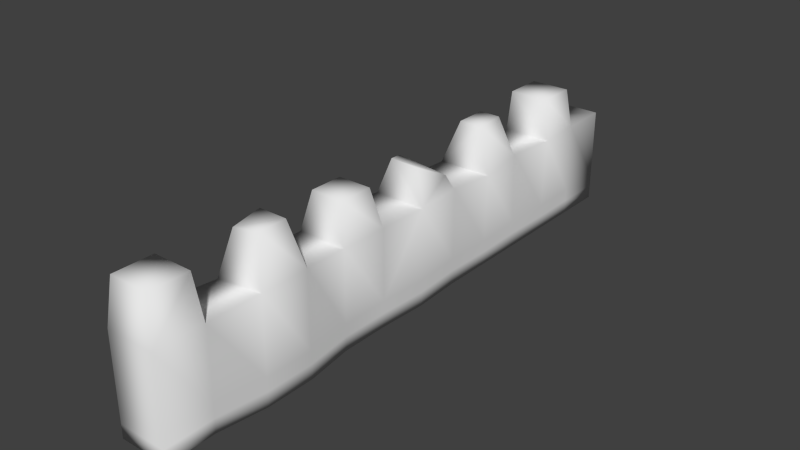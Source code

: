 # Source: crenellation0.blend  (saved by Blender 2.69.0; exported with 4.5.12 LTS)
import bpy
from mathutils import Matrix  # noqa: F401  (used for matrix-valued properties, if any)

bpy.ops.wm.read_factory_settings(use_empty=True)
scene = bpy.context.scene
scene.name = 'Scene'

# ---- collections
col_collection_1 = bpy.data.collections.new('Collection 1'); scene.collection.children.link(col_collection_1)

# ---- world
world_world = bpy.data.worlds.new('World'); scene.world = world_world
world_world.color = (0.05088, 0.05088, 0.05088)
world_world.use_sun_shadow = False
world_world.sun_shadow_jitter_overblur = 0.0
world_world.cycles.sampling_method = 'MANUAL'
world_world.cycles.sample_map_resolution = 256

# ---- meshes
me_cube_001 = bpy.data.meshes.new('Cube.001')
me_cube_001.from_pydata([(-0.5, -1.0, -1.0), (-0.5, 0.0, -1.0), (0.5519, 0.0, -1.0), (0.5, -1.0, -1.0), (-0.5, -1.0, 1.147), (-0.5, 0.0, 1.0), (0.5519, 0.0, 0.985), (0.5, -1.0, 0.985), (-0.5, 1.0, -1.0), (0.5, 1.0, -1.0), (-0.5, 1.0, 1.0), (0.5, 1.0, 1.0), (-0.5646, 2.0, -1.0), (0.5, 2.0, -1.0), (-0.5646, 2.0, 0.9227), (0.5, 2.068, 0.8916), (-0.4147, 3.0, -1.0), (0.5, 3.0, -1.0), (-0.4633, 3.0, 0.8951), (0.4421, 3.0, 1.0), (-0.5, -2.0, -1.0), (0.5, -2.0, -1.0), (-0.5, -2.0, 1.0), (0.5, -2.0, 1.0), (-0.359, -3.0, -1.0), (0.641, -3.0, -1.0), (-0.359, -3.0, 1.11), (0.641, -3.0, 1.11), (-0.359, -4.0, -1.0), (0.641, -4.0, -1.0), (-0.359, -4.0, 1.0), (0.641, -4.0, 1.11), (-0.3406, -1.159, 1.766), (-0.3138, 0.186, 1.666), (0.3138, 0.1461, 1.666), (0.3406, -1.159, 1.766), (-0.4351, 0.5446, 1.579), (0.3585, 0.9109, 1.279), (-0.2433, 2.146, 1.802), (0.2433, 2.146, 1.802), (-0.2433, 2.8, 1.802), (0.1855, 2.8, 1.802), (-0.3406, -1.841, 1.766), (0.3406, -1.841, 1.766), (-0.1493, -3.21, 2.01), (0.4314, -3.21, 2.01), (-0.1493, -3.79, 1.9), (0.4314, -3.79, 2.01), (-0.5, -5.0, -1.0), (0.5, -5.0, -1.0), (-0.5, -5.0, 1.0), (0.5, -5.0, 1.0), (-0.4, -5.1, 1.9), (0.4, -5.1, 1.9), (-0.5, -6.0, -1.0), (0.5, -6.0, -1.0), (-0.5, -6.0, 1.0), (0.5, -6.0, 1.0), (-0.4, -5.9, 1.9), (0.4, -5.9, 1.9), (-0.5, 4.0, -1.0), (0.5, 4.0, -1.0), (-0.4284, 4.0, 1.0), (0.5716, 4.0, 1.0), (-0.4, 4.1, 1.809), (0.4, 4.1, 1.809), (-0.5, 5.0, -1.0), (0.5, 5.0, -1.0), (-0.5, 5.0, 1.0), (0.5, 5.0, 1.0), (-0.4, 4.9, 1.809), (0.4, 4.9, 1.809), (-0.5, 6.0, -1.0), (0.5, 6.0, -1.0), (-0.5, 6.0, 1.0), (0.5, 6.0, 1.0), (-0.5, -1.0, -0.6961), (-0.5, 0.0, -0.717), (0.5519, 0.0, -0.7191), (0.5, -1.0, -0.7191), (-0.5, 1.0, -0.717), (0.5, 1.0, -0.717), (-0.5646, 2.0, -0.7279), (0.5, 2.01, -0.7323), (-0.4216, 3.0, -0.7318), (0.4918, 3.0, -0.717), (-0.5, -2.0, -0.717), (0.5, -2.0, -0.717), (-0.359, -3.0, -0.7015), (0.641, -3.0, -0.7015), (-0.359, -4.0, -0.717), (0.641, -4.0, -0.7015), (-0.5, -6.0, -0.717), (0.5, -6.0, -0.717), (0.5, -5.0, -0.717), (-0.5, -5.0, -0.717), (-0.4899, 4.0, -0.717), (0.5101, 4.0, -0.717), (-0.5, 5.0, -0.717), (0.5, 5.0, -0.717), (-0.5, 6.0, -0.717), (0.5, 6.0, -0.717), (-0.5, -1.0, -0.4221), (-0.5, -2.0, -0.4618), (-0.359, -3.0, -0.4322), (-0.359, -4.0, -0.4618), (-0.5, -6.0, -0.4618), (-0.5, -5.0, -0.4618), (-0.5, 0.0, -0.4618), (0.5519, 0.0, -0.4658), (0.5, -1.0, -0.4658), (-0.5, 1.0, -0.4618), (0.5, 1.0, -0.4618), (-0.5646, 2.0, -0.4826), (0.5, 2.018, -0.4909), (-0.4278, 3.0, -0.49), (0.4844, 3.0, -0.4618), (0.5, -2.0, -0.4618), (0.641, -3.0, -0.4322), (0.641, -4.0, -0.4322), (0.5, -6.0, -0.4618), (0.5, -5.0, -0.4618), (-0.4807, 4.0, -0.4618), (0.5193, 4.0, -0.4618), (-0.5, 5.0, -0.4618), (0.5, 5.0, -0.4618), (-0.5, 6.0, -0.4618), (0.5, 6.0, -0.4618)], [], [(76, 77, 1, 0), (2, 1, 8, 9), (78, 79, 3, 2), (0, 3, 21, 20), (0, 1, 2, 3), (9, 8, 12, 13), (78, 2, 9, 81), (108, 5, 10, 111), (13, 12, 16, 17), (81, 9, 13, 83), (111, 10, 14, 113), (83, 13, 17, 85), (113, 14, 18, 115), (20, 21, 25, 24), (110, 7, 23, 117), (76, 0, 20, 86), (24, 25, 29, 28), (117, 23, 27, 118), (86, 20, 24, 88), (118, 27, 31, 119), (88, 24, 28, 90), (28, 29, 49, 48), (119, 31, 51, 121), (90, 28, 48, 95), (93, 92, 54, 55), (95, 48, 54, 92), (121, 51, 57, 120), (48, 49, 55, 54), (17, 16, 60, 61), (85, 17, 61, 97), (115, 18, 62, 122), (67, 66, 72, 73), (61, 60, 66, 67), (97, 61, 67, 99), (122, 62, 68, 124), (10, 36, 37, 11), (6, 11, 37, 34), (33, 5, 6, 34), (10, 5, 33, 36), (37, 36, 33, 34), (39, 38, 14, 15), (41, 19, 18, 40), (38, 39, 41, 40), (19, 41, 39, 15), (18, 14, 38, 40), (71, 70, 64, 65), (65, 63, 69, 71), (69, 68, 70, 71), (68, 62, 64, 70), (63, 65, 64, 62), (35, 32, 42, 43), (32, 4, 22, 42), (7, 35, 43, 23), (32, 35, 7, 4), (42, 22, 23, 43), (31, 47, 46, 30), (45, 27, 26, 44), (46, 47, 45, 44), (27, 45, 47, 31), (26, 30, 46, 44), (59, 53, 52, 58), (56, 58, 52, 50), (56, 57, 59, 58), (57, 51, 53, 59), (4, 7, 6, 5), (11, 15, 14, 10), (27, 23, 22, 26), (51, 31, 30, 50), (18, 19, 63, 62), (100, 101, 73, 72), (99, 67, 73, 101), (68, 69, 75, 74), (124, 68, 74, 126), (50, 52, 53, 51), (102, 108, 77, 76), (109, 110, 79, 78), (109, 78, 81, 112), (1, 77, 80, 8), (112, 81, 83, 114), (8, 80, 82, 12), (114, 83, 85, 116), (12, 82, 84, 16), (3, 79, 87, 21), (102, 76, 86, 103), (21, 87, 89, 25), (103, 86, 88, 104), (25, 89, 91, 29), (104, 88, 90, 105), (29, 91, 94, 49), (105, 90, 95, 107), (120, 106, 92, 93), (107, 95, 92, 106), (49, 94, 93, 55), (116, 85, 97, 123), (16, 84, 96, 60), (123, 97, 99, 125), (60, 96, 98, 66), (126, 127, 101, 100), (125, 99, 101, 127), (66, 98, 100, 72), (77, 108, 111, 80), (80, 111, 113, 82), (82, 113, 115, 84), (79, 110, 117, 87), (87, 117, 118, 89), (89, 118, 119, 91), (91, 119, 121, 94), (94, 121, 120, 93), (84, 115, 122, 96), (96, 122, 124, 98), (98, 124, 126, 100), (4, 5, 108, 102), (6, 7, 110, 109), (6, 109, 112, 11), (11, 112, 114, 15), (15, 114, 116, 19), (4, 102, 103, 22), (22, 103, 104, 26), (26, 104, 105, 30), (30, 105, 107, 50), (57, 56, 106, 120), (50, 107, 106, 56), (19, 116, 123, 63), (63, 123, 125, 69), (74, 75, 127, 126), (69, 125, 127, 75)])
me_cube_001.polygons.foreach_set('use_smooth', [True] * 126)
_uv = me_cube_001.uv_layers.new(name='UV coord')
_uv.uv.foreach_set('vector', [0.0, 0.0, 0.0, 0.0, 0.0, 0.0, 0.0, 0.0, 0.0, 0.0, 0.0, 0.0, 0.0, 0.0, 0.0, 0.0, 0.0, 0.0, 0.0, 0.0, 0.0, 0.0, 0.0, 0.0, 0.0, 0.0, 0.0, 0.0, 0.0, 0.0, 0.0, 0.0, 0.0, 0.0, 0.0, 0.0, 0.0, 0.0, 0.0, 0.0, 0.0, 0.0, 0.0, 0.0, 0.0, 0.0, 0.0, 0.0, 0.0, 0.0, 0.0, 0.0, 0.0, 0.0, 0.0, 0.0, 0.0, 0.0, 0.0, 0.0, 0.0, 0.0, 0.0, 0.0, 0.0, 0.0, 0.0, 0.0, 0.0, 0.0, 0.0, 0.0, 0.0, 0.0, 0.0, 0.0, 0.0, 0.0, 0.0, 0.0, 0.0, 0.0, 0.0, 0.0, 0.0, 0.0, 0.0, 0.0, 0.0, 0.0, 0.0, 0.0, 0.0, 0.0, 0.0, 0.0, 0.0, 0.0, 0.0, 0.0, 0.0, 0.0, 0.0, 0.0, 0.0, 0.0, 0.0, 0.0, 0.0, 0.0, 0.0, 0.0, 0.0, 0.0, 0.0, 0.0, 0.0, 0.0, 0.0, 0.0, 0.0, 0.0, 0.0, 0.0, 0.0, 0.0, 0.0, 0.0, 0.0, 0.0, 0.0, 0.0, 0.0, 0.0, 0.0, 0.0, 0.0, 0.0, 0.0, 0.0, 0.0, 0.0, 0.0, 0.0, 0.0, 0.0, 0.0, 0.0, 0.0, 0.0, 0.0, 0.0, 0.0, 0.0, 0.0, 0.0, 0.0, 0.0, 0.0, 0.0, 0.0, 0.0, 0.0, 0.0, 0.0, 0.0, 0.0, 0.0, 0.0, 0.0, 0.0, 0.0, 0.0, 0.0, 0.0, 0.0, 0.0, 0.0, 0.0, 0.0, 0.0, 0.0, 0.0, 0.0, 0.0, 0.0, 0.0, 0.0, 0.0, 0.0, 0.0, 0.0, 0.0, 0.0, 0.0, 0.0, 0.0, 0.0, 0.0, 0.0, 0.0, 0.0, 0.0, 0.0, 0.0, 0.0, 0.0, 0.0, 0.0, 0.0, 0.0, 0.0, 0.0, 0.0, 0.0, 0.0, 0.0, 0.0, 0.0, 0.0, 0.0, 0.0, 0.0, 0.0, 0.0, 0.0, 0.0, 0.0, 0.0, 0.0, 0.0, 0.0, 0.0, 0.0, 0.0, 0.0, 0.0, 0.0, 0.0, 0.0, 0.0, 0.0, 0.0, 0.0, 0.0, 0.0, 0.0, 0.0, 0.0, 0.0, 0.0, 0.0, 0.0, 0.0, 0.0, 0.0, 0.0, 0.0, 0.0, 0.0, 0.0, 0.0, 0.0, 0.0, 0.0, 0.0, 0.0, 0.0, 0.0, 0.0, 0.0, 0.0, 0.0, 0.0, 0.0, 0.0, 0.0, 0.0, 0.0, 0.0, 0.0, 0.0, 0.0, 0.0, 0.0, 0.0, 0.0, 0.0, 0.0, 0.0, 0.0, 0.0, 0.0, 0.0, 0.0, 0.0, 0.0, 0.0, 0.0, 0.0, 0.0, 0.0, 0.0, 0.0, 0.0, 0.0, 0.0, 0.0, 0.0, 0.0, 0.0, 0.0, 0.0, 0.0, 0.0, 0.0, 0.0, 0.0, 0.0, 0.0, 0.0, 0.0, 0.0, 0.0, 0.0, 0.0, 0.0, 0.0, 0.0, 0.0, 0.0, 0.0, 0.0, 0.0, 0.0, 0.0, 0.0, 0.0, 0.0, 0.0, 0.0, 0.0, 0.0, 0.0, 0.0, 0.0, 0.0, 0.0, 0.0, 0.0, 0.0, 0.0, 0.0, 0.0, 0.0, 0.0, 0.0, 0.0, 0.0, 0.0, 0.0, 0.0, 0.0, 0.0, 0.0, 0.0, 0.0, 0.0, 0.0, 0.0, 0.0, 0.0, 0.0, 0.0, 0.0, 0.0, 0.0, 0.0, 0.0, 0.0, 0.0, 0.0, 0.0, 0.0, 0.0, 0.0, 0.0, 0.0, 0.0, 0.0, 0.0, 0.0, 0.0, 0.0, 0.0, 0.0, 0.0, 0.0, 0.0, 0.0, 0.0, 0.0, 0.0, 0.0, 0.0, 0.0, 0.0, 0.0, 0.0, 0.0, 0.0, 0.0, 0.0, 0.0, 0.0, 0.0, 0.0, 0.0, 0.0, 0.0, 0.0, 0.0, 0.0, 0.0, 0.0, 0.0, 0.0, 0.0, 0.0, 0.0, 0.0, 0.0, 0.0, 0.0, 0.0, 0.0, 0.0, 0.0, 0.0, 0.0, 0.0, 0.0, 0.0, 0.0, 0.0, 0.0, 0.0, 0.0, 0.0, 0.0, 0.0, 0.0, 0.0, 0.0, 0.0, 0.0, 0.0, 0.0, 0.0, 0.0, 0.0, 0.0, 0.0, 0.0, 0.0, 0.0, 0.0, 0.0, 0.0, 0.0, 0.0, 0.0, 0.0, 0.0, 0.0, 0.0, 0.0, 0.0, 0.0, 0.0, 0.0, 0.0, 0.0, 0.0, 0.0, 0.0, 0.0, 0.0, 0.0, 0.0, 0.0, 0.0, 0.0, 0.0, 0.0, 0.0, 0.0, 0.0, 0.0, 0.0, 0.0, 0.0, 0.0, 0.0, 0.0, 0.0, 0.0, 0.0, 0.0, 0.0, 0.0, 0.0, 0.0, 0.0, 0.0, 0.0, 0.0, 0.0, 0.0, 0.0, 0.0, 0.0, 0.0, 0.0, 0.0, 0.0, 0.0, 0.0, 0.0, 0.0, 0.0, 0.0, 0.0, 0.0, 0.0, 0.0, 0.0, 0.0, 0.0, 0.0, 0.0, 0.0, 0.0, 0.0, 0.0, 0.0, 0.0, 0.0, 0.0, 0.0, 0.0, 0.0, 0.0, 0.0, 0.0, 0.0, 0.0, 0.0, 0.0, 0.0, 0.0, 0.0, 0.0, 0.0, 0.0, 0.0, 0.0, 0.0, 0.0, 0.0, 0.0, 0.0, 0.0, 0.0, 0.0, 0.0, 0.0, 0.0, 0.0, 0.0, 0.0, 0.0, 0.0, 0.0, 0.0, 0.0, 0.0, 0.0, 0.0, 0.0, 0.0, 0.0, 0.0, 0.0, 1.0, 0.0, 1.0, 1.0, 0.0, 1.0, 0.0, 0.0, 1.0, 0.0, 1.0, 1.0, 0.0, 1.0, 0.0, 0.0, 1.0, 0.0, 1.0, 1.0, 0.0, 1.0, 0.0, 0.0, 0.0, 0.0, 0.0, 0.0, 0.0, 0.0, 0.0, 0.0, 1.0, 0.0, 1.0, 1.0, 0.0, 1.0, 0.0, 0.0, 0.0, 0.0, 0.0, 0.0, 0.0, 0.0, 0.0, 0.0, 1.0, 0.0, 1.0, 1.0, 0.0, 1.0, 0.0, 0.0, 0.0, 0.0, 0.0, 0.0, 0.0, 0.0, 0.0, 0.0, 0.0, 0.0, 0.0, 0.0, 0.0, 0.0, 0.0, 0.0, 1.0, 0.0, 1.0, 1.0, 0.0, 1.0, 0.0, 0.0, 0.0, 0.0, 0.0, 0.0, 0.0, 0.0, 0.0, 0.0, 1.0, 0.0, 1.0, 1.0, 0.0, 1.0, 0.0, 0.0, 0.0, 0.0, 0.0, 0.0, 0.0, 0.0, 0.0, 0.0, 1.0, 0.0, 1.0, 1.0, 0.0, 1.0, 0.0, 0.0, 0.0, 0.0, 0.0, 0.0, 0.0, 0.0, 0.0, 0.0, 1.0, 0.0, 1.0, 1.0, 0.0, 1.0, 0.0, 0.0, 1.0, 0.0, 1.0, 1.0, 0.0, 1.0, 0.0, 0.0, 1.0, 0.0, 1.0, 1.0, 0.0, 1.0, 0.0, 0.0, 0.0, 0.0, 0.0, 0.0, 0.0, 0.0, 0.0, 0.0, 1.0, 0.0, 1.0, 1.0, 0.0, 1.0, 0.0, 0.0, 0.0, 0.0, 0.0, 0.0, 0.0, 0.0, 0.0, 0.0, 1.0, 0.0, 1.0, 1.0, 0.0, 1.0, 0.0, 0.0, 0.0, 0.0, 0.0, 0.0, 0.0, 0.0, 0.0, 0.0, 1.0, 0.0, 1.0, 1.0, 0.0, 1.0, 0.0, 0.0, 1.0, 0.0, 1.0, 1.0, 0.0, 1.0, 0.0, 0.0, 0.0, 0.0, 0.0, 0.0, 0.0, 0.0, 0.0, 0.0, 1.0, 0.0, 1.0, 1.0, 0.0, 1.0, 0.0, 0.0, 1.0, 0.0, 1.0, 1.0, 0.0, 1.0, 0.0, 0.0, 1.0, 0.0, 1.0, 1.0, 0.0, 1.0, 0.0, 0.0, 1.0, 0.0, 1.0, 1.0, 0.0, 1.0, 0.0, 0.0, 1.0, 0.0, 1.0, 1.0, 0.0, 1.0, 0.0, 0.0, 1.0, 0.0, 1.0, 1.0, 0.0, 1.0, 0.0, 0.0, 1.0, 0.0, 1.0, 1.0, 0.0, 1.0, 0.0, 0.0, 1.0, 0.0, 1.0, 1.0, 0.0, 1.0, 0.0, 0.0, 1.0, 0.0, 1.0, 1.0, 0.0, 1.0, 0.0, 0.0, 1.0, 0.0, 1.0, 1.0, 0.0, 1.0, 0.0, 0.0, 1.0, 0.0, 1.0, 1.0, 0.0, 1.0, 0.0, 0.0, 0.0, 0.0, 0.0, 0.0, 0.0, 0.0, 0.0, 0.0, 0.0, 0.0, 0.0, 0.0, 0.0, 0.0, 0.0, 0.0, 0.0, 0.0, 0.0, 0.0, 0.0, 0.0, 0.0, 0.0, 0.0, 0.0, 0.0, 0.0, 0.0, 0.0, 0.0, 0.0, 0.0, 0.0, 0.0, 0.0, 0.0, 0.0, 0.0, 0.0, 0.0, 0.0, 0.0, 0.0, 0.0, 0.0, 0.0, 0.0, 0.0, 0.0, 0.0, 0.0, 0.0, 0.0, 0.0, 0.0, 0.0, 0.0, 0.0, 0.0, 0.0, 0.0, 0.0, 0.0, 0.0, 0.0, 0.0, 0.0, 0.0, 0.0, 0.0, 0.0, 0.0, 0.0, 0.0, 0.0, 0.0, 0.0, 0.0, 0.0, 0.0, 0.0, 0.0, 0.0, 0.0, 0.0, 0.0, 0.0, 0.0, 0.0, 0.0, 0.0, 0.0, 0.0, 0.0, 0.0, 0.0, 0.0, 0.0, 0.0, 0.0, 0.0, 0.0, 0.0, 0.0, 0.0, 0.0, 0.0, 0.0, 0.0, 0.0, 0.0, 0.0, 0.0, 0.0, 0.0, 0.0, 0.0])
me_cube_001.use_remesh_preserve_volume = False
me_cube_001.use_remesh_preserve_attributes = False
me_cube_001.use_mirror_vertex_groups = False
me_cube_001.update()

# ---- objects
ob_cube = bpy.data.objects.new('Cube', me_cube_001)

# ---- transforms, parenting, visibility, modifiers, constraints
ob_cube.location = (0.0, 0.0, 0.0)
ob_cube.lineart.crease_threshold = 0.0

# ---- collection membership
col_collection_1.objects.link(ob_cube)

# ---- scene / render settings (as saved in the file)
scene.frame_start = 1; scene.frame_end = 250; scene.frame_set(1)
scene.render.engine = 'BLENDER_EEVEE_NEXT'
scene.render.image_settings.compression = 90
scene.render.resolution_percentage = 50
scene.render.dither_intensity = 0.0
scene.cycles.use_denoising = False
scene.cycles.samples = 10
scene.cycles.sampling_pattern = 'TABULATED_SOBOL'
scene.cycles.light_sampling_threshold = 0.0
scene.cycles.use_adaptive_sampling = False
scene.cycles.use_light_tree = False
scene.cycles.blur_glossy = 0.0
scene.cycles.volume_bounces = 1
scene.cycles.pixel_filter_type = 'GAUSSIAN'
scene.cycles.sample_clamp_indirect = 0.0
scene.view_settings.view_transform = 'Standard'
bpy.context.view_layer.update()

# ---- added for rendering (the .blend has no active camera and no usable light): camera, sun
cam_auto = bpy.data.cameras.new('AutoCamera')
cam_auto.lens = 50.0
cam_auto.sensor_width = 36.0
cam_auto.clip_end = 1000.0
ob_auto_camera = bpy.data.objects.new('AutoCamera', cam_auto)
scene.collection.objects.link(ob_auto_camera)
ob_auto_camera.location = (11.539, -13.801, 9.70547)
ob_auto_camera.rotation_euler = (1.09748, -7.21219e-08, 0.694738)
scene.camera = ob_auto_camera
light_auto_sun = bpy.data.lights.new('AutoSun', 'SUN')
light_auto_sun.energy = 3.0
light_auto_sun.angle = 0.0523599
ob_auto_sun = bpy.data.objects.new('AutoSun', light_auto_sun)
scene.collection.objects.link(ob_auto_sun)
ob_auto_sun.rotation_euler = (0.872665, 0.174533, 0.523599)
bpy.context.view_layer.update()
